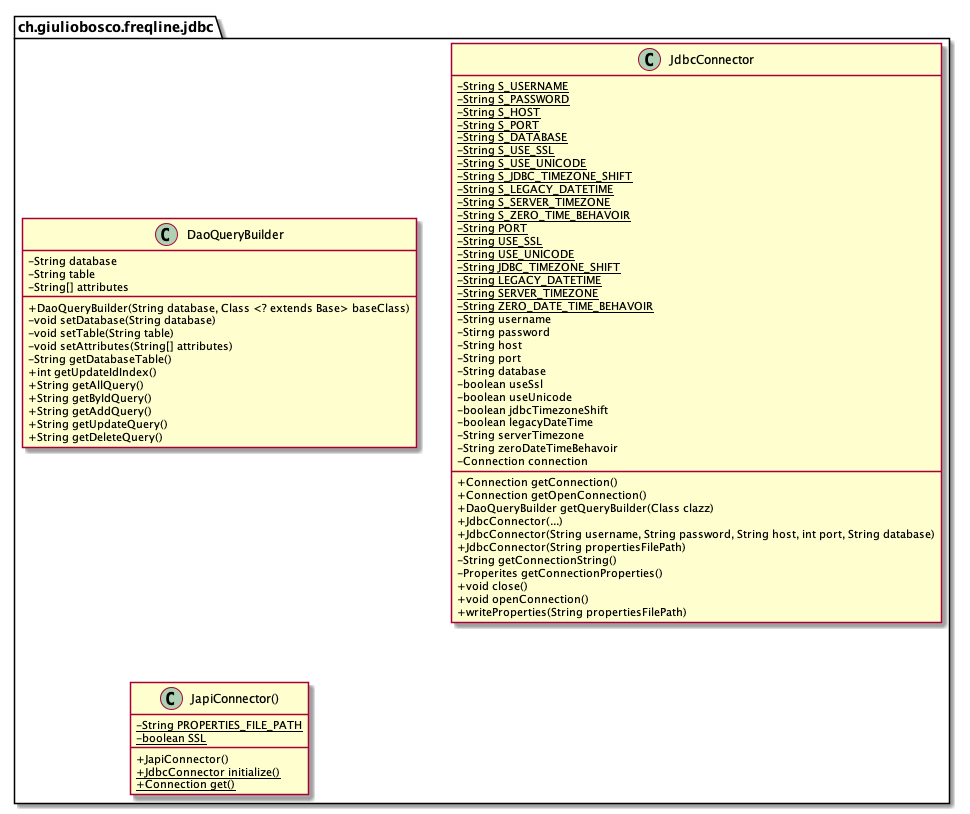

The diagram above was rendered by PlantUML. Its source (embedded in the PNG):
@startuml
skinparam classAttributeIconSize 0

package ch.giuliobosco.freqline.jdbc {
    class DaoQueryBuilder {
        - String database
        - String table
        - String[] attributes
        + DaoQueryBuilder(String database, Class <? extends Base> baseClass)
        - void setDatabase(String database)
        - void setTable(String table)
        - void setAttributes(String[] attributes)
        - String getDatabaseTable()
        + int getUpdateIdIndex()
        + String getAllQuery()
        + String getByIdQuery()
        + String getAddQuery()
        + String getUpdateQuery()
        + String getDeleteQuery()
    }

    class JdbcConnector {
        - {static} String S_USERNAME
        - {static} String S_PASSWORD
        - {static} String S_HOST
        - {static} String S_PORT
        - {static} String S_DATABASE
        - {static} String S_USE_SSL
        - {static} String S_USE_UNICODE
        - {static} String S_JDBC_TIMEZONE_SHIFT
        - {static} String S_LEGACY_DATETIME
        - {static} String S_SERVER_TIMEZONE
        - {static} String S_ZERO_TIME_BEHAVOIR
        - {static} String PORT
        - {static} String USE_SSL
        - {static} String USE_UNICODE
        - {static} String JDBC_TIMEZONE_SHIFT
        - {static} String LEGACY_DATETIME
        - {static} String SERVER_TIMEZONE
        - {static} String ZERO_DATE_TIME_BEHAVOIR
        - String username
        - Stirng password
        - String host
        - String port 
        - String database
        - boolean useSsl
        - boolean useUnicode
        - boolean jdbcTimezoneShift
        - boolean legacyDateTime
        - String serverTimezone
        - String zeroDateTimeBehavoir
        - Connection connection
        + Connection getConnection()
        + Connection getOpenConnection()
        + DaoQueryBuilder getQueryBuilder(Class clazz)
        + JdbcConnector(...)
        + JdbcConnector(String username, String password, String host, int port, String database)
        + JdbcConnector(String propertiesFilePath)
        - String getConnectionString()
        - Properites getConnectionProperties()
        + void close()
        + void openConnection()
        + writeProperties(String propertiesFilePath)
    }

    class JapiConnector() {
        - {static} String PROPERTIES_FILE_PATH
        - {static} boolean SSL 
        + JapiConnector()
        + {static} JdbcConnector initialize()
        + {static} Connection get()
    }
}

@enduml